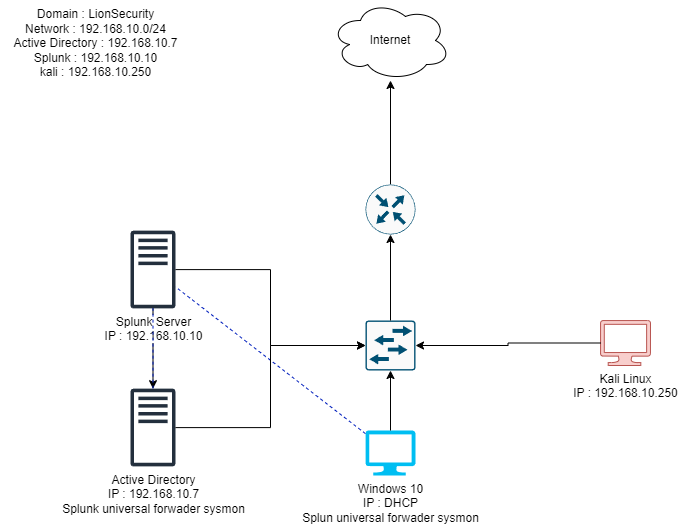

The diagram above was exported from draw.io. Its source (the exported page's mxGraphModel, read from the mxfile embedded in the PNG):
<mxGraphModel dx="864" dy="556" grid="0" gridSize="10" guides="1" tooltips="1" connect="1" arrows="1" fold="1" page="1" pageScale="1" pageWidth="1100" pageHeight="850" math="0" shadow="0">
  <root>
    <mxCell id="0" />
    <mxCell id="1" parent="0" />
    <mxCell id="2MMIoIGYSN3WD7wZH0m8-1" value="" style="edgeStyle=orthogonalEdgeStyle;rounded=0;orthogonalLoop=1;jettySize=auto;html=1;" edge="1" parent="1" source="f9FseahCsKur7EyVce8L-1" target="f9FseahCsKur7EyVce8L-2">
      <mxGeometry relative="1" as="geometry" />
    </mxCell>
    <mxCell id="f9FseahCsKur7EyVce8L-1" value="&lt;span style=&quot;background-color: light-dark(#ffffff, var(--ge-dark-color, #121212));&quot;&gt;&lt;font style=&quot;color: rgb(0, 0, 0);&quot;&gt;Splunk Server&lt;br&gt;&lt;/font&gt;&lt;/span&gt;&lt;div&gt;&lt;span style=&quot;background-color: light-dark(#ffffff, var(--ge-dark-color, #121212));&quot;&gt;&lt;font style=&quot;color: rgb(0, 0, 0);&quot;&gt;IP : 192.168.10.10&lt;/font&gt;&lt;/span&gt;&lt;/div&gt;" style="sketch=0;outlineConnect=0;fontColor=#232F3E;gradientColor=none;fillColor=#232F3D;strokeColor=none;dashed=0;verticalLabelPosition=bottom;verticalAlign=top;align=center;html=1;fontSize=12;fontStyle=0;aspect=fixed;pointerEvents=1;shape=mxgraph.aws4.traditional_server;" parent="1" vertex="1">
      <mxGeometry x="170" y="460" width="45" height="78" as="geometry" />
    </mxCell>
    <mxCell id="f9FseahCsKur7EyVce8L-20" style="edgeStyle=orthogonalEdgeStyle;rounded=0;orthogonalLoop=1;jettySize=auto;html=1;dashed=1;endArrow=none;startFill=0;fillColor=#0050ef;strokeColor=#001DBC;" parent="1" source="f9FseahCsKur7EyVce8L-2" target="f9FseahCsKur7EyVce8L-1" edge="1">
      <mxGeometry relative="1" as="geometry" />
    </mxCell>
    <mxCell id="f9FseahCsKur7EyVce8L-2" value="&lt;font style=&quot;color: rgb(0, 0, 0);&quot;&gt;Active Directory&lt;/font&gt;&lt;div&gt;&lt;font style=&quot;color: rgb(0, 0, 0);&quot;&gt;IP : 192.168.10.7&lt;/font&gt;&lt;/div&gt;&lt;div&gt;&lt;font style=&quot;color: rgb(0, 0, 0);&quot;&gt;Splunk universal forwader sysmon&lt;/font&gt;&lt;/div&gt;" style="sketch=0;outlineConnect=0;fontColor=#232F3E;gradientColor=none;fillColor=#232F3D;strokeColor=none;dashed=0;verticalLabelPosition=bottom;verticalAlign=top;align=center;html=1;fontSize=12;fontStyle=0;aspect=fixed;pointerEvents=1;shape=mxgraph.aws4.traditional_server;" parent="1" vertex="1">
      <mxGeometry x="170" y="618" width="45" height="78" as="geometry" />
    </mxCell>
    <mxCell id="f9FseahCsKur7EyVce8L-3" value="Kali Linux&lt;div&gt;IP : 192.168.10.250&lt;/div&gt;" style="verticalLabelPosition=bottom;html=1;verticalAlign=top;align=center;strokeColor=#b85450;fillColor=#f8cecc;shape=mxgraph.azure.computer;pointerEvents=1;" parent="1" vertex="1">
      <mxGeometry x="640" y="550" width="50" height="45" as="geometry" />
    </mxCell>
    <mxCell id="f9FseahCsKur7EyVce8L-19" style="rounded=0;orthogonalLoop=1;jettySize=auto;html=1;endArrow=none;startFill=0;fillColor=#0050ef;strokeColor=#001DBC;dashed=1;" parent="1" source="f9FseahCsKur7EyVce8L-4" target="f9FseahCsKur7EyVce8L-1" edge="1">
      <mxGeometry relative="1" as="geometry" />
    </mxCell>
    <mxCell id="f9FseahCsKur7EyVce8L-4" value="Windows 10&lt;div&gt;IP : DHCP&lt;/div&gt;&lt;div&gt;Splun universal forwader sysmon&lt;/div&gt;" style="verticalLabelPosition=bottom;html=1;verticalAlign=top;align=center;strokeColor=none;fillColor=#00BEF2;shape=mxgraph.azure.computer;pointerEvents=1;" parent="1" vertex="1">
      <mxGeometry x="405" y="660" width="50" height="45" as="geometry" />
    </mxCell>
    <mxCell id="f9FseahCsKur7EyVce8L-6" value="" style="sketch=0;points=[[0.015,0.015,0],[0.985,0.015,0],[0.985,0.985,0],[0.015,0.985,0],[0.25,0,0],[0.5,0,0],[0.75,0,0],[1,0.25,0],[1,0.5,0],[1,0.75,0],[0.75,1,0],[0.5,1,0],[0.25,1,0],[0,0.75,0],[0,0.5,0],[0,0.25,0]];verticalLabelPosition=bottom;html=1;verticalAlign=top;aspect=fixed;align=center;pointerEvents=1;shape=mxgraph.cisco19.rect;prIcon=l2_switch;fillColor=#FAFAFA;strokeColor=#005073;" parent="1" vertex="1">
      <mxGeometry x="405" y="550" width="50" height="50" as="geometry" />
    </mxCell>
    <mxCell id="f9FseahCsKur7EyVce8L-10" style="edgeStyle=orthogonalEdgeStyle;rounded=0;orthogonalLoop=1;jettySize=auto;html=1;" parent="1" source="f9FseahCsKur7EyVce8L-8" target="f9FseahCsKur7EyVce8L-9" edge="1">
      <mxGeometry relative="1" as="geometry" />
    </mxCell>
    <mxCell id="f9FseahCsKur7EyVce8L-8" value="" style="sketch=0;points=[[0.5,0,0],[1,0.5,0],[0.5,1,0],[0,0.5,0],[0.145,0.145,0],[0.8555,0.145,0],[0.855,0.8555,0],[0.145,0.855,0]];verticalLabelPosition=bottom;html=1;verticalAlign=top;aspect=fixed;align=center;pointerEvents=1;shape=mxgraph.cisco19.rect;prIcon=router;fillColor=#FAFAFA;strokeColor=#005073;" parent="1" vertex="1">
      <mxGeometry x="405" y="414" width="50" height="50" as="geometry" />
    </mxCell>
    <mxCell id="f9FseahCsKur7EyVce8L-9" value="Internet" style="ellipse;shape=cloud;whiteSpace=wrap;html=1;" parent="1" vertex="1">
      <mxGeometry x="370" y="230" width="120" height="80" as="geometry" />
    </mxCell>
    <mxCell id="f9FseahCsKur7EyVce8L-11" style="edgeStyle=orthogonalEdgeStyle;rounded=0;orthogonalLoop=1;jettySize=auto;html=1;entryX=0.5;entryY=1;entryDx=0;entryDy=0;entryPerimeter=0;" parent="1" source="f9FseahCsKur7EyVce8L-6" target="f9FseahCsKur7EyVce8L-8" edge="1">
      <mxGeometry relative="1" as="geometry" />
    </mxCell>
    <mxCell id="f9FseahCsKur7EyVce8L-12" style="edgeStyle=orthogonalEdgeStyle;rounded=0;orthogonalLoop=1;jettySize=auto;html=1;entryX=0;entryY=0.5;entryDx=0;entryDy=0;entryPerimeter=0;" parent="1" source="f9FseahCsKur7EyVce8L-2" target="f9FseahCsKur7EyVce8L-6" edge="1">
      <mxGeometry relative="1" as="geometry" />
    </mxCell>
    <mxCell id="f9FseahCsKur7EyVce8L-13" style="edgeStyle=orthogonalEdgeStyle;rounded=0;orthogonalLoop=1;jettySize=auto;html=1;entryX=0;entryY=0.5;entryDx=0;entryDy=0;entryPerimeter=0;" parent="1" source="f9FseahCsKur7EyVce8L-1" target="f9FseahCsKur7EyVce8L-6" edge="1">
      <mxGeometry relative="1" as="geometry" />
    </mxCell>
    <mxCell id="f9FseahCsKur7EyVce8L-16" value="Domain : LionSecurity&lt;div&gt;Network : 192.168.10.0/24&lt;/div&gt;&lt;div&gt;Active Directory : 192.168.10.7&lt;/div&gt;&lt;div&gt;Splunk : 192.168.10.10&lt;/div&gt;&lt;div&gt;kali : 192.168.10.250&lt;/div&gt;&lt;div&gt;&lt;br&gt;&lt;/div&gt;" style="text;html=1;align=center;verticalAlign=middle;resizable=0;points=[];autosize=1;strokeColor=none;fillColor=none;" parent="1" vertex="1">
      <mxGeometry x="40" y="230" width="190" height="100" as="geometry" />
    </mxCell>
    <mxCell id="f9FseahCsKur7EyVce8L-22" style="edgeStyle=orthogonalEdgeStyle;rounded=0;orthogonalLoop=1;jettySize=auto;html=1;entryX=0.5;entryY=1;entryDx=0;entryDy=0;entryPerimeter=0;" parent="1" source="f9FseahCsKur7EyVce8L-4" target="f9FseahCsKur7EyVce8L-6" edge="1">
      <mxGeometry relative="1" as="geometry" />
    </mxCell>
    <mxCell id="f9FseahCsKur7EyVce8L-25" style="edgeStyle=orthogonalEdgeStyle;rounded=0;orthogonalLoop=1;jettySize=auto;html=1;entryX=1;entryY=0.5;entryDx=0;entryDy=0;entryPerimeter=0;" parent="1" source="f9FseahCsKur7EyVce8L-3" target="f9FseahCsKur7EyVce8L-6" edge="1">
      <mxGeometry relative="1" as="geometry" />
    </mxCell>
  </root>
</mxGraphModel>